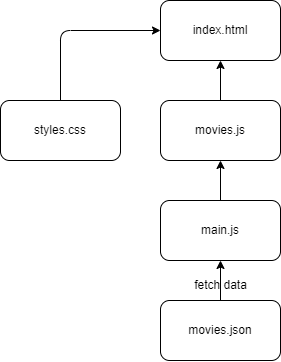

The diagram above was exported from draw.io. Its source (the exported page's mxGraphModel, read from the mxfile embedded in the PNG):
<mxGraphModel dx="555" dy="2383" grid="1" gridSize="10" guides="1" tooltips="1" connect="1" arrows="1" fold="1" page="1" pageScale="1" pageWidth="2000" pageHeight="2000" math="0" shadow="0">
  <root>
    <mxCell id="0" />
    <mxCell id="1" parent="0" />
    <mxCell id="4" value="index.html" style="rounded=1;whiteSpace=wrap;html=1;" vertex="1" parent="1">
      <mxGeometry x="350" y="-80" width="120" height="60" as="geometry" />
    </mxCell>
    <mxCell id="11" value="" style="edgeStyle=none;html=1;" edge="1" parent="1" source="5" target="4">
      <mxGeometry relative="1" as="geometry" />
    </mxCell>
    <mxCell id="5" value="movies.js" style="rounded=1;whiteSpace=wrap;html=1;" vertex="1" parent="1">
      <mxGeometry x="350" y="20" width="120" height="60" as="geometry" />
    </mxCell>
    <mxCell id="10" value="" style="edgeStyle=none;html=1;" edge="1" parent="1" source="6" target="5">
      <mxGeometry relative="1" as="geometry" />
    </mxCell>
    <mxCell id="6" value="main.js" style="rounded=1;whiteSpace=wrap;html=1;" vertex="1" parent="1">
      <mxGeometry x="350" y="120" width="120" height="60" as="geometry" />
    </mxCell>
    <mxCell id="9" value="" style="edgeStyle=none;html=1;" edge="1" parent="1" source="7" target="6">
      <mxGeometry relative="1" as="geometry" />
    </mxCell>
    <mxCell id="7" value="movies.json" style="rounded=1;whiteSpace=wrap;html=1;" vertex="1" parent="1">
      <mxGeometry x="350" y="220" width="120" height="60" as="geometry" />
    </mxCell>
    <mxCell id="13" value="" style="edgeStyle=orthogonalEdgeStyle;html=1;entryX=0;entryY=0.5;entryDx=0;entryDy=0;exitX=0.5;exitY=0;exitDx=0;exitDy=0;" edge="1" parent="1" source="8" target="4">
      <mxGeometry relative="1" as="geometry">
        <mxPoint x="260" y="-80" as="targetPoint" />
      </mxGeometry>
    </mxCell>
    <mxCell id="8" value="styles.css" style="rounded=1;whiteSpace=wrap;html=1;" vertex="1" parent="1">
      <mxGeometry x="190" y="20" width="120" height="60" as="geometry" />
    </mxCell>
    <mxCell id="14" value="fetch data&lt;br&gt;" style="text;html=1;align=center;verticalAlign=middle;resizable=0;points=[];autosize=1;strokeColor=none;fillColor=none;" vertex="1" parent="1">
      <mxGeometry x="370" y="190" width="80" height="30" as="geometry" />
    </mxCell>
  </root>
</mxGraphModel>